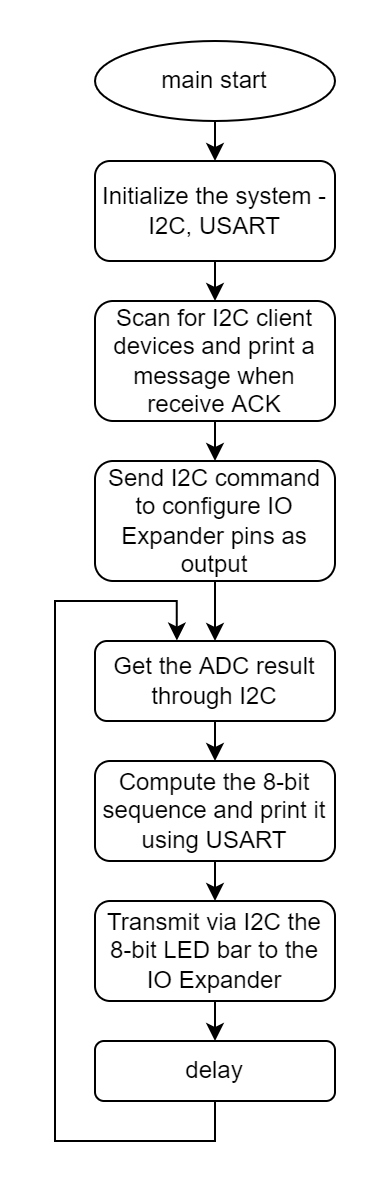

The diagram above was exported from draw.io. Its source (the exported page's mxGraphModel, read from the mxfile embedded in the PNG):
<mxGraphModel dx="1237" dy="717" grid="1" gridSize="10" guides="1" tooltips="1" connect="1" arrows="1" fold="1" page="1" pageScale="1" pageWidth="827" pageHeight="1169" background="#ffffff" math="0" shadow="0" extFonts="Arial^https://fonts.googleapis.com/css?family=Arial">
  <root>
    <mxCell id="0" />
    <mxCell id="1" parent="0" />
    <mxCell id="CO_SSflegtz737CrwD_m-24" style="edgeStyle=orthogonalEdgeStyle;rounded=0;orthogonalLoop=1;jettySize=auto;html=1;exitX=0.5;exitY=1;exitDx=0;exitDy=0;entryX=0.5;entryY=0;entryDx=0;entryDy=0;" parent="1" source="CO_SSflegtz737CrwD_m-18" target="CO_SSflegtz737CrwD_m-19" edge="1">
      <mxGeometry relative="1" as="geometry" />
    </mxCell>
    <mxCell id="CO_SSflegtz737CrwD_m-18" value="main start" style="ellipse;whiteSpace=wrap;html=1;" parent="1" vertex="1">
      <mxGeometry x="350" y="170" width="120" height="40" as="geometry" />
    </mxCell>
    <mxCell id="j3RUbeqCk9S_TNFDqLxs-3" style="edgeStyle=orthogonalEdgeStyle;rounded=0;orthogonalLoop=1;jettySize=auto;html=1;exitX=0.5;exitY=1;exitDx=0;exitDy=0;entryX=0.5;entryY=0;entryDx=0;entryDy=0;" parent="1" source="CO_SSflegtz737CrwD_m-19" target="j3RUbeqCk9S_TNFDqLxs-1" edge="1">
      <mxGeometry relative="1" as="geometry">
        <mxPoint x="410" y="319.9999999999999" as="targetPoint" />
      </mxGeometry>
    </mxCell>
    <mxCell id="CO_SSflegtz737CrwD_m-19" value="Initialize the system - I2C, USART" style="rounded=1;whiteSpace=wrap;html=1;" parent="1" vertex="1">
      <mxGeometry x="350" y="230" width="120" height="50" as="geometry" />
    </mxCell>
    <mxCell id="CO_SSflegtz737CrwD_m-26" style="edgeStyle=orthogonalEdgeStyle;rounded=0;orthogonalLoop=1;jettySize=auto;html=1;exitX=0.5;exitY=1;exitDx=0;exitDy=0;entryX=0.5;entryY=0;entryDx=0;entryDy=0;" parent="1" source="j3RUbeqCk9S_TNFDqLxs-2" target="CO_SSflegtz737CrwD_m-21" edge="1">
      <mxGeometry relative="1" as="geometry">
        <mxPoint x="410" y="430" as="sourcePoint" />
      </mxGeometry>
    </mxCell>
    <mxCell id="CO_SSflegtz737CrwD_m-27" style="edgeStyle=orthogonalEdgeStyle;rounded=0;orthogonalLoop=1;jettySize=auto;html=1;exitX=0.5;exitY=1;exitDx=0;exitDy=0;entryX=0.5;entryY=0;entryDx=0;entryDy=0;" parent="1" target="CO_SSflegtz737CrwD_m-22" edge="1">
      <mxGeometry relative="1" as="geometry">
        <mxPoint x="410" y="500.0000000000001" as="sourcePoint" />
      </mxGeometry>
    </mxCell>
    <mxCell id="CO_SSflegtz737CrwD_m-21" value="Get the ADC result through I2C" style="rounded=1;whiteSpace=wrap;html=1;" parent="1" vertex="1">
      <mxGeometry x="350" y="470" width="120" height="40" as="geometry" />
    </mxCell>
    <mxCell id="j3RUbeqCk9S_TNFDqLxs-6" style="edgeStyle=orthogonalEdgeStyle;rounded=0;orthogonalLoop=1;jettySize=auto;html=1;exitX=0.5;exitY=1;exitDx=0;exitDy=0;entryX=0.5;entryY=0;entryDx=0;entryDy=0;" parent="1" source="CO_SSflegtz737CrwD_m-22" target="j3RUbeqCk9S_TNFDqLxs-5" edge="1">
      <mxGeometry relative="1" as="geometry">
        <mxPoint x="410" y="600" as="targetPoint" />
      </mxGeometry>
    </mxCell>
    <mxCell id="CO_SSflegtz737CrwD_m-22" value="Compute the 8-bit sequence and print it using USART" style="rounded=1;whiteSpace=wrap;html=1;" parent="1" vertex="1">
      <mxGeometry x="350" y="530" width="120" height="50" as="geometry" />
    </mxCell>
    <mxCell id="fCCWWluI4YsZNwLY00tv-3" style="edgeStyle=orthogonalEdgeStyle;rounded=0;orthogonalLoop=1;jettySize=auto;html=1;exitX=0.5;exitY=1;exitDx=0;exitDy=0;entryX=0.5;entryY=0;entryDx=0;entryDy=0;" parent="1" source="j3RUbeqCk9S_TNFDqLxs-1" target="j3RUbeqCk9S_TNFDqLxs-2" edge="1">
      <mxGeometry relative="1" as="geometry" />
    </mxCell>
    <mxCell id="j3RUbeqCk9S_TNFDqLxs-1" value="Scan for I2C client devices and print a message when receive ACK " style="rounded=1;whiteSpace=wrap;html=1;" parent="1" vertex="1">
      <mxGeometry x="350" y="300" width="120" height="60" as="geometry" />
    </mxCell>
    <mxCell id="j3RUbeqCk9S_TNFDqLxs-2" value="Send I2C command to configure IO Expander pins as output" style="rounded=1;whiteSpace=wrap;html=1;" parent="1" vertex="1">
      <mxGeometry x="350" y="380" width="120" height="60" as="geometry" />
    </mxCell>
    <mxCell id="j3RUbeqCk9S_TNFDqLxs-7" style="edgeStyle=orthogonalEdgeStyle;rounded=0;orthogonalLoop=1;jettySize=auto;html=1;entryX=0.341;entryY=-0.006;entryDx=0;entryDy=0;entryPerimeter=0;exitX=0.5;exitY=1;exitDx=0;exitDy=0;" parent="1" source="fCCWWluI4YsZNwLY00tv-1" target="CO_SSflegtz737CrwD_m-21" edge="1">
      <mxGeometry relative="1" as="geometry">
        <Array as="points">
          <mxPoint x="410" y="720" />
          <mxPoint x="330" y="720" />
          <mxPoint x="330" y="450" />
          <mxPoint x="391" y="450" />
        </Array>
        <mxPoint x="410" y="730" as="sourcePoint" />
        <mxPoint x="389.96000000000004" y="420" as="targetPoint" />
      </mxGeometry>
    </mxCell>
    <mxCell id="fCCWWluI4YsZNwLY00tv-2" style="edgeStyle=orthogonalEdgeStyle;rounded=0;orthogonalLoop=1;jettySize=auto;html=1;exitX=0.5;exitY=1;exitDx=0;exitDy=0;entryX=0.5;entryY=0;entryDx=0;entryDy=0;" parent="1" source="j3RUbeqCk9S_TNFDqLxs-5" target="fCCWWluI4YsZNwLY00tv-1" edge="1">
      <mxGeometry relative="1" as="geometry" />
    </mxCell>
    <mxCell id="j3RUbeqCk9S_TNFDqLxs-5" value="Transmit via I2C the 8-bit LED bar to the IO Expander" style="rounded=1;whiteSpace=wrap;html=1;" parent="1" vertex="1">
      <mxGeometry x="350" y="600" width="120" height="50" as="geometry" />
    </mxCell>
    <mxCell id="fCCWWluI4YsZNwLY00tv-1" value="delay" style="rounded=1;whiteSpace=wrap;html=1;" parent="1" vertex="1">
      <mxGeometry x="350" y="670" width="120" height="30" as="geometry" />
    </mxCell>
  </root>
</mxGraphModel>